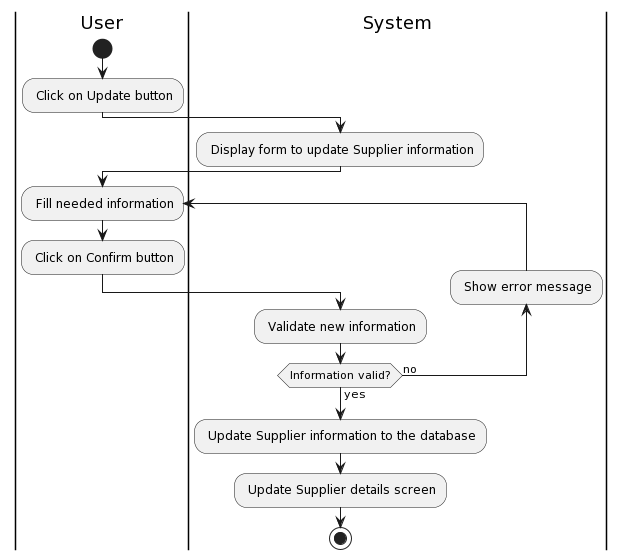

The diagram above was rendered by PlantUML. Its source (embedded in the PNG):
@startuml
|User|
start
: Click on Update button;
|System|
: Display form to update Supplier information;
|User|
repeat: Fill needed information;
: Click on Confirm button;
|System|
: Validate new information;
backward: Show error message;
repeat while (Information valid?) is (no) not (yes)
: Update Supplier information to the database;
: Update Supplier details screen;
stop
@enduml